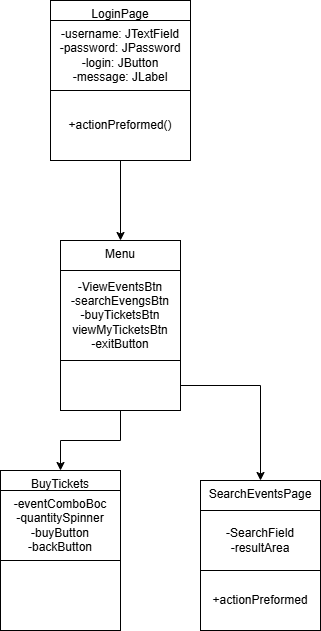

The diagram above was exported from draw.io. Its source (the exported page's mxGraphModel, read from the mxfile embedded in the PNG):
<mxGraphModel dx="189" dy="408" grid="1" gridSize="10" guides="1" tooltips="1" connect="1" arrows="1" fold="1" page="1" pageScale="1" pageWidth="850" pageHeight="1100" math="0" shadow="0">
  <root>
    <mxCell id="0" />
    <mxCell id="1" parent="0" />
    <mxCell id="YzV42Pfct85NQbe5dume-1" value="LoginPage" style="rounded=0;whiteSpace=wrap;html=1;verticalAlign=top;" vertex="1" parent="1">
      <mxGeometry x="70" y="40" width="140" height="160" as="geometry" />
    </mxCell>
    <mxCell id="YzV42Pfct85NQbe5dume-2" value="-username: JTextField&lt;div&gt;-password: JPassword&lt;/div&gt;&lt;div&gt;-login: JButton&lt;/div&gt;&lt;div&gt;-message: JLabel&lt;/div&gt;" style="rounded=0;whiteSpace=wrap;html=1;" vertex="1" parent="1">
      <mxGeometry x="70" y="60" width="140" height="70" as="geometry" />
    </mxCell>
    <mxCell id="YzV42Pfct85NQbe5dume-5" style="edgeStyle=orthogonalEdgeStyle;rounded=0;orthogonalLoop=1;jettySize=auto;html=1;entryX=0.5;entryY=0;entryDx=0;entryDy=0;" edge="1" parent="1" source="YzV42Pfct85NQbe5dume-3" target="YzV42Pfct85NQbe5dume-4">
      <mxGeometry relative="1" as="geometry" />
    </mxCell>
    <mxCell id="YzV42Pfct85NQbe5dume-3" value="+actionPreformed()" style="rounded=0;whiteSpace=wrap;html=1;" vertex="1" parent="1">
      <mxGeometry x="70" y="130" width="140" height="70" as="geometry" />
    </mxCell>
    <mxCell id="YzV42Pfct85NQbe5dume-4" value="Menu" style="rounded=0;whiteSpace=wrap;html=1;verticalAlign=top;" vertex="1" parent="1">
      <mxGeometry x="80" y="280" width="120" height="170" as="geometry" />
    </mxCell>
    <mxCell id="YzV42Pfct85NQbe5dume-6" value="-ViewEventsBtn&lt;div&gt;-searchEvengsBtn&lt;/div&gt;&lt;div&gt;-buyTicketsBtn&lt;/div&gt;&lt;div&gt;viewMyTicketsBtn&lt;/div&gt;&lt;div&gt;-exitButton&lt;/div&gt;" style="rounded=0;whiteSpace=wrap;html=1;" vertex="1" parent="1">
      <mxGeometry x="80" y="310" width="120" height="90" as="geometry" />
    </mxCell>
    <mxCell id="YzV42Pfct85NQbe5dume-10" style="edgeStyle=orthogonalEdgeStyle;rounded=0;orthogonalLoop=1;jettySize=auto;html=1;entryX=0.5;entryY=0;entryDx=0;entryDy=0;" edge="1" parent="1" source="YzV42Pfct85NQbe5dume-8" target="YzV42Pfct85NQbe5dume-9">
      <mxGeometry relative="1" as="geometry" />
    </mxCell>
    <mxCell id="YzV42Pfct85NQbe5dume-13" style="edgeStyle=orthogonalEdgeStyle;rounded=0;orthogonalLoop=1;jettySize=auto;html=1;entryX=0.5;entryY=0;entryDx=0;entryDy=0;" edge="1" parent="1" source="YzV42Pfct85NQbe5dume-8" target="YzV42Pfct85NQbe5dume-12">
      <mxGeometry relative="1" as="geometry" />
    </mxCell>
    <mxCell id="YzV42Pfct85NQbe5dume-8" value="" style="rounded=0;whiteSpace=wrap;html=1;" vertex="1" parent="1">
      <mxGeometry x="80" y="400" width="120" height="50" as="geometry" />
    </mxCell>
    <mxCell id="YzV42Pfct85NQbe5dume-9" value="BuyTickets" style="rounded=0;whiteSpace=wrap;html=1;verticalAlign=top;" vertex="1" parent="1">
      <mxGeometry x="20" y="510" width="120" height="160" as="geometry" />
    </mxCell>
    <mxCell id="YzV42Pfct85NQbe5dume-11" value="-eventComboBoc&lt;div&gt;-quantitySpinner&lt;/div&gt;&lt;div&gt;-buyButton&lt;/div&gt;&lt;div&gt;-backButton&lt;/div&gt;" style="rounded=0;whiteSpace=wrap;html=1;" vertex="1" parent="1">
      <mxGeometry x="20" y="530" width="120" height="70" as="geometry" />
    </mxCell>
    <mxCell id="YzV42Pfct85NQbe5dume-12" value="SearchEventsPage" style="rounded=0;whiteSpace=wrap;html=1;verticalAlign=top;" vertex="1" parent="1">
      <mxGeometry x="220" y="520" width="120" height="150" as="geometry" />
    </mxCell>
    <mxCell id="YzV42Pfct85NQbe5dume-14" value="-SearchField&lt;div&gt;-resultArea&lt;/div&gt;" style="rounded=0;whiteSpace=wrap;html=1;" vertex="1" parent="1">
      <mxGeometry x="220" y="550" width="120" height="60" as="geometry" />
    </mxCell>
    <mxCell id="YzV42Pfct85NQbe5dume-15" value="+actionPreformed" style="rounded=0;whiteSpace=wrap;html=1;" vertex="1" parent="1">
      <mxGeometry x="220" y="610" width="120" height="60" as="geometry" />
    </mxCell>
  </root>
</mxGraphModel>